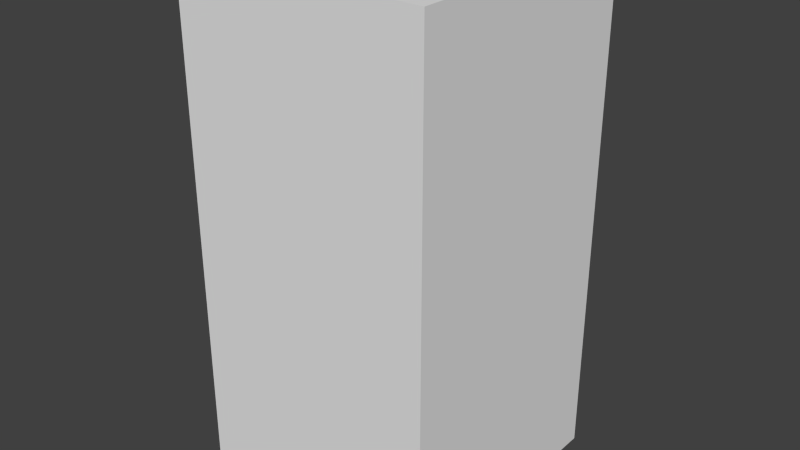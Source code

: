 # Source: yellowDropSix.blend  (saved by Blender 2.68.0; exported with 4.5.12 LTS)
import bpy
from mathutils import Matrix  # noqa: F401  (used for matrix-valued properties, if any)

bpy.ops.wm.read_factory_settings(use_empty=True)
scene = bpy.context.scene
scene.name = 'Scene'

# ---- collections
col_collection_1 = bpy.data.collections.new('Collection 1'); scene.collection.children.link(col_collection_1)

# ---- world
world_world = bpy.data.worlds.new('World'); scene.world = world_world
world_world.color = (0.05088, 0.05088, 0.05088)
world_world.use_sun_shadow = False
world_world.sun_shadow_jitter_overblur = 0.0
world_world.cycles.sampling_method = 'MANUAL'
world_world.cycles.sample_map_resolution = 256

# ---- meshes
me_yellowdropsix = bpy.data.meshes.new('yellowDropSix')
me_yellowdropsix.from_pydata([(-0.5, -0.5, -1.0), (-0.5, 0.5, -1.0), (0.5, 0.5, -1.0), (0.5, -0.5, -1.0), (-0.5, -0.5, 1.0), (-0.5, 0.5, 1.0), (0.5, 0.5, 1.0), (0.5, -0.5, 1.0)], [], [(4, 5, 1, 0), (5, 6, 2, 1), (6, 7, 3, 2), (7, 4, 0, 3), (0, 1, 2, 3), (7, 6, 5, 4)])
me_yellowdropsix.use_remesh_preserve_volume = False
me_yellowdropsix.use_remesh_preserve_attributes = False
me_yellowdropsix.use_mirror_vertex_groups = False
me_yellowdropsix.update()

# ---- objects
ob_yellowdropsix = bpy.data.objects.new('yellowDropSix', me_yellowdropsix)

# ---- transforms, parenting, visibility, modifiers, constraints
ob_yellowdropsix.location = (0.0, 0.0, 0.0)
ob_yellowdropsix.lineart.crease_threshold = 0.0

# ---- collection membership
col_collection_1.objects.link(ob_yellowdropsix)

# ---- scene / render settings (as saved in the file)
scene.frame_start = 1; scene.frame_end = 250; scene.frame_set(1)
scene.render.engine = 'BLENDER_EEVEE_NEXT'
scene.render.image_settings.color_mode = 'RGB'
scene.render.image_settings.compression = 90
scene.render.resolution_percentage = 50
scene.render.dither_intensity = 0.0
scene.cycles.use_denoising = False
scene.cycles.samples = 10
scene.cycles.sampling_pattern = 'TABULATED_SOBOL'
scene.cycles.light_sampling_threshold = 0.0
scene.cycles.use_adaptive_sampling = False
scene.cycles.use_light_tree = False
scene.cycles.blur_glossy = 0.0
scene.cycles.volume_bounces = 1
scene.cycles.pixel_filter_type = 'GAUSSIAN'
scene.cycles.sample_clamp_indirect = 0.0
scene.view_settings.view_transform = 'Standard'
bpy.context.view_layer.update()

# ---- added for rendering (the .blend has no active camera and no usable light): camera, sun
cam_auto = bpy.data.cameras.new('AutoCamera')
cam_auto.lens = 50.0
cam_auto.sensor_width = 36.0
cam_auto.clip_end = 1000.0
ob_auto_camera = bpy.data.objects.new('AutoCamera', cam_auto)
scene.collection.objects.link(ob_auto_camera)
ob_auto_camera.location = (2.26633, -2.71959, 1.81306)
ob_auto_camera.rotation_euler = (1.09748, -7.21219e-08, 0.694738)
scene.camera = ob_auto_camera
light_auto_sun = bpy.data.lights.new('AutoSun', 'SUN')
light_auto_sun.energy = 3.0
light_auto_sun.angle = 0.0523599
ob_auto_sun = bpy.data.objects.new('AutoSun', light_auto_sun)
scene.collection.objects.link(ob_auto_sun)
ob_auto_sun.rotation_euler = (0.872665, 0.174533, 0.523599)
bpy.context.view_layer.update()
